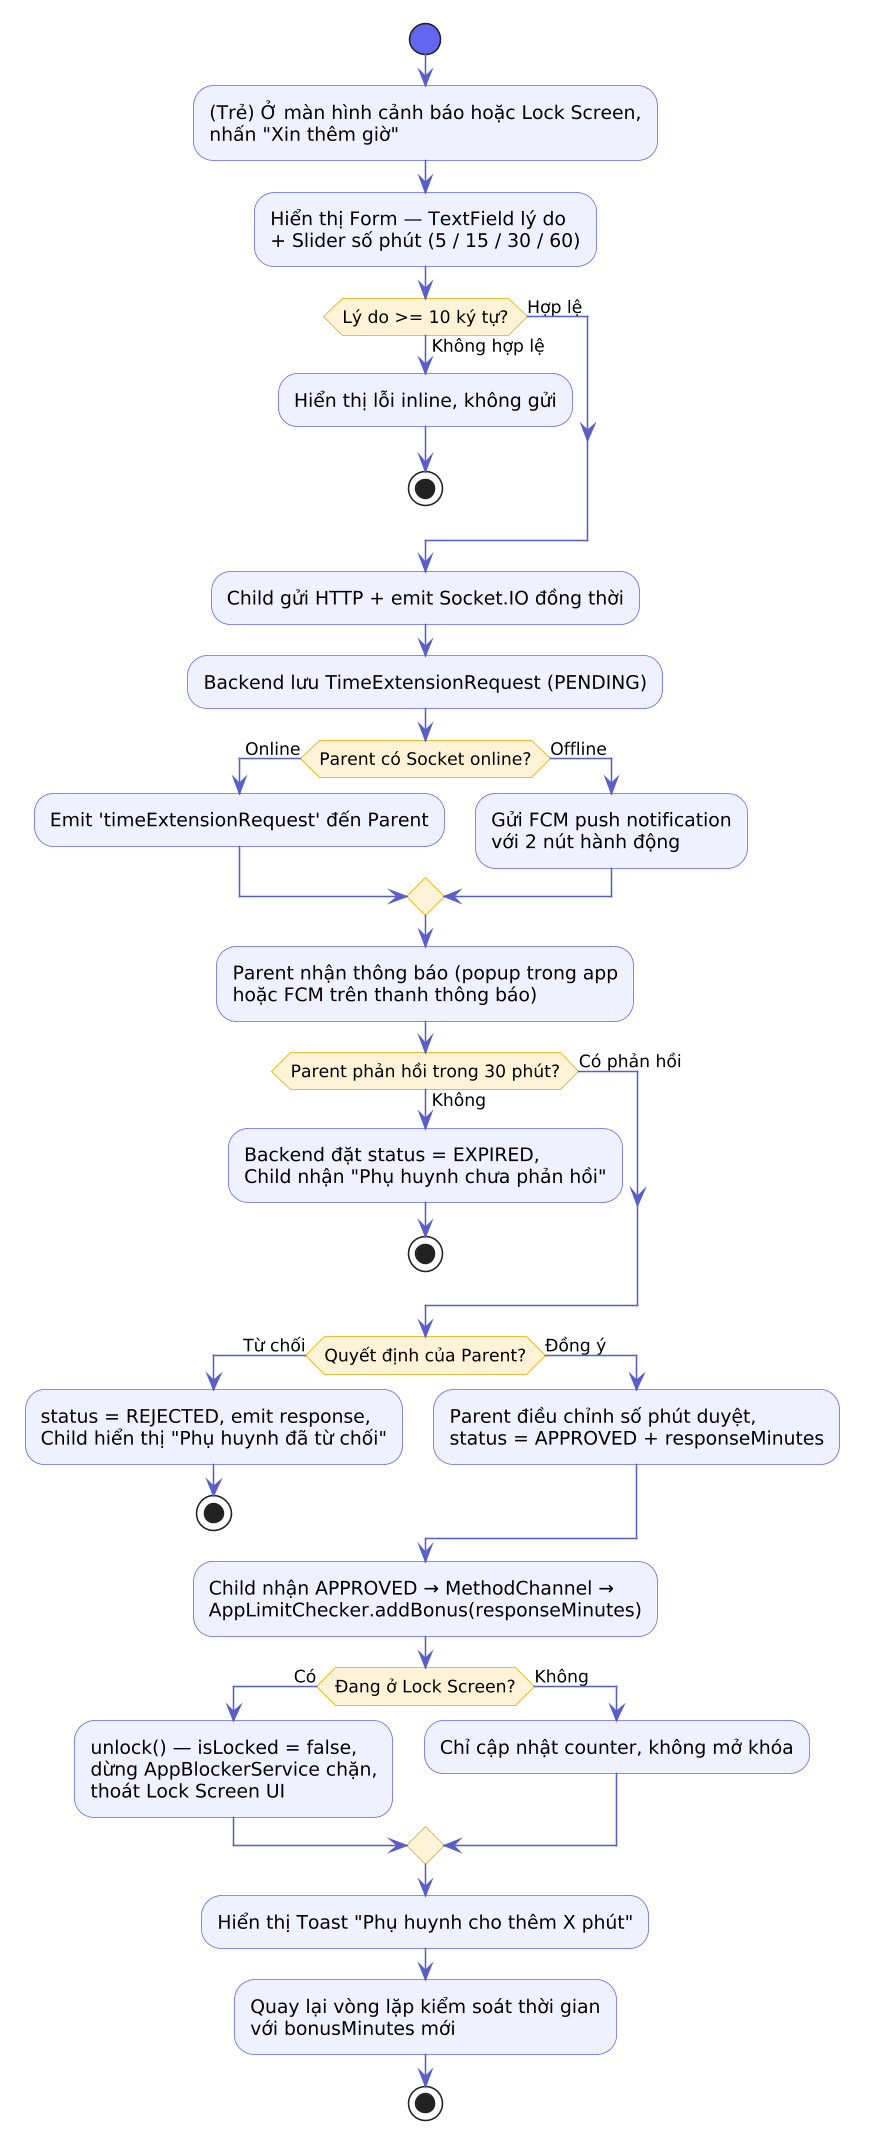

The diagram above was rendered by PlantUML. Its source (embedded in the PNG):
@startuml
' Hình 3.5.3.1 - Activity Diagram: Xử lý yêu cầu thêm giờ end-to-end (USP)
skinparam dpi 150
skinparam shadowing false
skinparam DefaultFontName "DejaVu Sans"
skinparam activity {
  BackgroundColor #EEF0FF
  BorderColor #6366f1
  DiamondBackgroundColor #FFF3D6
  DiamondBorderColor #e0a800
  ArrowColor #5b5fc7
  StartColor #6366f1
  EndColor #f472b6
  BarColor #6366f1
}

start
:(Trẻ) Ở màn hình cảnh báo hoặc Lock Screen,
nhấn "Xin thêm giờ";
:Hiển thị Form — TextField lý do
+ Slider số phút (5 / 15 / 30 / 60);
if (Lý do >= 10 ký tự?) then (Không hợp lệ)
  :Hiển thị lỗi inline, không gửi;
  stop
else (Hợp lệ)
endif
:Child gửi HTTP + emit Socket.IO đồng thời;
:Backend lưu TimeExtensionRequest (PENDING);
if (Parent có Socket online?) then (Online)
  :Emit 'timeExtensionRequest' đến Parent;
else (Offline)
  :Gửi FCM push notification
  với 2 nút hành động;
endif
:Parent nhận thông báo (popup trong app
hoặc FCM trên thanh thông báo);
if (Parent phản hồi trong 30 phút?) then (Không)
  :Backend đặt status = EXPIRED,
  Child nhận "Phụ huynh chưa phản hồi";
  stop
else (Có phản hồi)
endif
if (Quyết định của Parent?) then (Từ chối)
  :status = REJECTED, emit response,
  Child hiển thị "Phụ huynh đã từ chối";
  stop
else (Đồng ý)
  :Parent điều chỉnh số phút duyệt,
  status = APPROVED + responseMinutes;
endif
:Child nhận APPROVED → MethodChannel →
AppLimitChecker.addBonus(responseMinutes);
if (Đang ở Lock Screen?) then (Có)
  :unlock() — isLocked = false,
  dừng AppBlockerService chặn,
  thoát Lock Screen UI;
else (Không)
  :Chỉ cập nhật counter, không mở khóa;
endif
:Hiển thị Toast "Phụ huynh cho thêm X phút";
:Quay lại vòng lặp kiểm soát thời gian
với bonusMinutes mới;
stop
@enduml